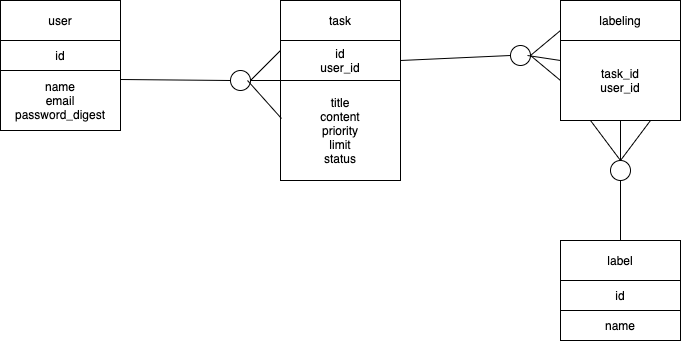

The diagram above was exported from draw.io. Its source (the exported page's mxGraphModel, read from the mxfile embedded in the PNG):
<mxGraphModel dx="588" dy="680" grid="1" gridSize="10" guides="1" tooltips="1" connect="1" arrows="1" fold="1" page="1" pageScale="1" pageWidth="827" pageHeight="1169" math="0" shadow="0">
  <root>
    <mxCell id="0" />
    <mxCell id="1" parent="0" />
    <mxCell id="63" value="user" style="rounded=0;whiteSpace=wrap;html=1;shadow=0;" vertex="1" parent="1">
      <mxGeometry x="50" y="120" width="120" height="40" as="geometry" />
    </mxCell>
    <mxCell id="64" value="id" style="rounded=0;whiteSpace=wrap;html=1;shadow=0;" vertex="1" parent="1">
      <mxGeometry x="50" y="160" width="120" height="30" as="geometry" />
    </mxCell>
    <mxCell id="65" value="name&lt;br&gt;email&lt;br&gt;password_digest" style="rounded=0;whiteSpace=wrap;html=1;shadow=0;" vertex="1" parent="1">
      <mxGeometry x="50" y="190" width="120" height="60" as="geometry" />
    </mxCell>
    <mxCell id="69" value="name" style="rounded=0;whiteSpace=wrap;html=1;shadow=0;" vertex="1" parent="1">
      <mxGeometry x="610" y="430" width="120" height="30" as="geometry" />
    </mxCell>
    <mxCell id="70" value="id" style="rounded=0;whiteSpace=wrap;html=1;shadow=0;" vertex="1" parent="1">
      <mxGeometry x="610" y="400" width="120" height="30" as="geometry" />
    </mxCell>
    <mxCell id="71" value="label" style="rounded=0;whiteSpace=wrap;html=1;shadow=0;" vertex="1" parent="1">
      <mxGeometry x="610" y="360" width="120" height="40" as="geometry" />
    </mxCell>
    <mxCell id="72" value="task_id&lt;br&gt;user_id" style="rounded=0;whiteSpace=wrap;html=1;shadow=0;" vertex="1" parent="1">
      <mxGeometry x="610" y="160" width="120" height="80" as="geometry" />
    </mxCell>
    <mxCell id="73" value="labeling" style="rounded=0;whiteSpace=wrap;html=1;shadow=0;" vertex="1" parent="1">
      <mxGeometry x="610" y="120" width="120" height="40" as="geometry" />
    </mxCell>
    <mxCell id="74" value="title&lt;br&gt;content&lt;br&gt;priority&lt;br&gt;limit&lt;br&gt;status" style="rounded=0;whiteSpace=wrap;html=1;shadow=0;" vertex="1" parent="1">
      <mxGeometry x="330" y="200" width="120" height="100" as="geometry" />
    </mxCell>
    <mxCell id="75" value="id&lt;br&gt;user_id" style="rounded=0;whiteSpace=wrap;html=1;shadow=0;" vertex="1" parent="1">
      <mxGeometry x="330" y="160" width="120" height="40" as="geometry" />
    </mxCell>
    <mxCell id="76" value="task" style="rounded=0;whiteSpace=wrap;html=1;shadow=0;" vertex="1" parent="1">
      <mxGeometry x="330" y="120" width="120" height="40" as="geometry" />
    </mxCell>
    <mxCell id="77" value="" style="ellipse;whiteSpace=wrap;html=1;aspect=fixed;shadow=0;" vertex="1" parent="1">
      <mxGeometry x="280" y="190" width="20" height="20" as="geometry" />
    </mxCell>
    <mxCell id="79" value="" style="ellipse;whiteSpace=wrap;html=1;aspect=fixed;shadow=0;" vertex="1" parent="1">
      <mxGeometry x="660" y="280" width="20" height="20" as="geometry" />
    </mxCell>
    <mxCell id="80" value="" style="ellipse;whiteSpace=wrap;html=1;aspect=fixed;shadow=0;" vertex="1" parent="1">
      <mxGeometry x="560" y="165" width="20" height="20" as="geometry" />
    </mxCell>
    <mxCell id="81" value="" style="endArrow=none;html=1;entryX=0.008;entryY=0.38;entryDx=0;entryDy=0;entryPerimeter=0;" edge="1" parent="1" target="74">
      <mxGeometry width="50" height="50" relative="1" as="geometry">
        <mxPoint x="297" y="200" as="sourcePoint" />
        <mxPoint x="260" y="270" as="targetPoint" />
      </mxGeometry>
    </mxCell>
    <mxCell id="82" value="" style="endArrow=none;html=1;entryX=0;entryY=1;entryDx=0;entryDy=0;exitX=1;exitY=0.5;exitDx=0;exitDy=0;" edge="1" parent="1" source="77" target="75">
      <mxGeometry width="50" height="50" relative="1" as="geometry">
        <mxPoint x="210" y="320" as="sourcePoint" />
        <mxPoint x="260" y="270" as="targetPoint" />
      </mxGeometry>
    </mxCell>
    <mxCell id="83" value="" style="endArrow=none;html=1;entryX=1;entryY=0.5;entryDx=0;entryDy=0;exitX=0;exitY=0.25;exitDx=0;exitDy=0;" edge="1" parent="1" source="75" target="77">
      <mxGeometry width="50" height="50" relative="1" as="geometry">
        <mxPoint x="210" y="320" as="sourcePoint" />
        <mxPoint x="260" y="270" as="targetPoint" />
      </mxGeometry>
    </mxCell>
    <mxCell id="84" value="" style="endArrow=none;html=1;exitX=1;exitY=0.15;exitDx=0;exitDy=0;entryX=0;entryY=0.5;entryDx=0;entryDy=0;exitPerimeter=0;" edge="1" parent="1" source="65" target="77">
      <mxGeometry width="50" height="50" relative="1" as="geometry">
        <mxPoint x="210" y="320" as="sourcePoint" />
        <mxPoint x="280" y="210" as="targetPoint" />
      </mxGeometry>
    </mxCell>
    <mxCell id="85" value="" style="endArrow=none;html=1;entryX=0;entryY=0.5;entryDx=0;entryDy=0;exitX=1;exitY=0.5;exitDx=0;exitDy=0;" edge="1" parent="1" source="80" target="72">
      <mxGeometry width="50" height="50" relative="1" as="geometry">
        <mxPoint x="540" y="320" as="sourcePoint" />
        <mxPoint x="590" y="270" as="targetPoint" />
      </mxGeometry>
    </mxCell>
    <mxCell id="86" value="" style="endArrow=none;html=1;entryX=0;entryY=0.25;entryDx=0;entryDy=0;" edge="1" parent="1" target="72">
      <mxGeometry width="50" height="50" relative="1" as="geometry">
        <mxPoint x="577" y="175" as="sourcePoint" />
        <mxPoint x="590" y="270" as="targetPoint" />
      </mxGeometry>
    </mxCell>
    <mxCell id="87" value="" style="endArrow=none;html=1;entryX=0;entryY=0.75;entryDx=0;entryDy=0;exitX=1;exitY=0.5;exitDx=0;exitDy=0;" edge="1" parent="1" source="80" target="73">
      <mxGeometry width="50" height="50" relative="1" as="geometry">
        <mxPoint x="540" y="320" as="sourcePoint" />
        <mxPoint x="590" y="270" as="targetPoint" />
      </mxGeometry>
    </mxCell>
    <mxCell id="88" value="" style="endArrow=none;html=1;entryX=0;entryY=0.5;entryDx=0;entryDy=0;exitX=1;exitY=0.5;exitDx=0;exitDy=0;" edge="1" parent="1" source="75" target="80">
      <mxGeometry width="50" height="50" relative="1" as="geometry">
        <mxPoint x="540" y="320" as="sourcePoint" />
        <mxPoint x="590" y="270" as="targetPoint" />
      </mxGeometry>
    </mxCell>
    <mxCell id="89" value="" style="endArrow=none;html=1;exitX=0.75;exitY=1;exitDx=0;exitDy=0;entryX=0.5;entryY=0;entryDx=0;entryDy=0;" edge="1" parent="1" source="72" target="79">
      <mxGeometry width="50" height="50" relative="1" as="geometry">
        <mxPoint x="640" y="320" as="sourcePoint" />
        <mxPoint x="690" y="270" as="targetPoint" />
      </mxGeometry>
    </mxCell>
    <mxCell id="90" value="" style="endArrow=none;html=1;exitX=0.25;exitY=1;exitDx=0;exitDy=0;entryX=0.5;entryY=0;entryDx=0;entryDy=0;" edge="1" parent="1" source="72" target="79">
      <mxGeometry width="50" height="50" relative="1" as="geometry">
        <mxPoint x="640" y="320" as="sourcePoint" />
        <mxPoint x="690" y="270" as="targetPoint" />
      </mxGeometry>
    </mxCell>
    <mxCell id="91" value="" style="endArrow=none;html=1;exitX=0.5;exitY=1;exitDx=0;exitDy=0;entryX=0.5;entryY=0;entryDx=0;entryDy=0;" edge="1" parent="1" source="72" target="79">
      <mxGeometry width="50" height="50" relative="1" as="geometry">
        <mxPoint x="640" y="320" as="sourcePoint" />
        <mxPoint x="690" y="270" as="targetPoint" />
      </mxGeometry>
    </mxCell>
    <mxCell id="92" value="" style="endArrow=none;html=1;entryX=0.5;entryY=0;entryDx=0;entryDy=0;exitX=0.5;exitY=1;exitDx=0;exitDy=0;" edge="1" parent="1" source="79" target="71">
      <mxGeometry width="50" height="50" relative="1" as="geometry">
        <mxPoint x="640" y="320" as="sourcePoint" />
        <mxPoint x="690" y="270" as="targetPoint" />
      </mxGeometry>
    </mxCell>
  </root>
</mxGraphModel>